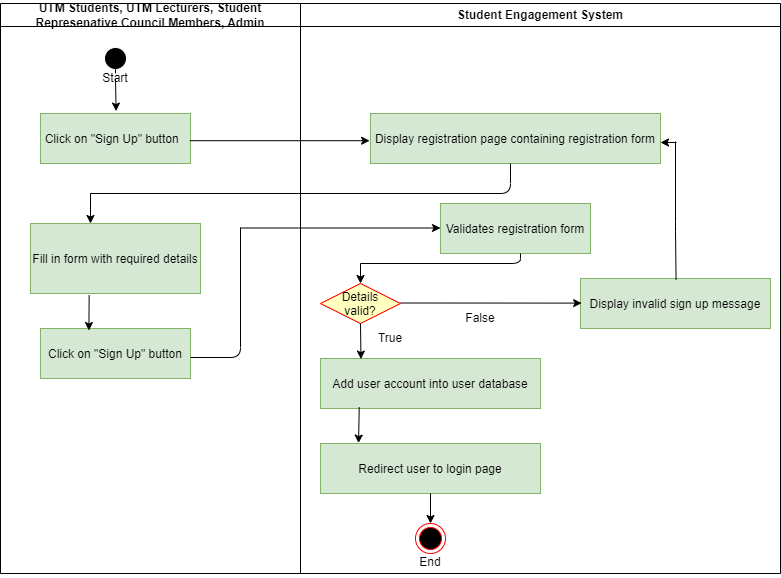

The diagram above was exported from draw.io. Its source (the exported page's mxGraphModel, read from the mxfile embedded in the PNG):
<mxGraphModel dx="1281" dy="-1610" grid="1" gridSize="10" guides="1" tooltips="1" connect="1" arrows="1" fold="1" page="1" pageScale="1" pageWidth="850" pageHeight="1100" background="#FFFFFF" math="0" shadow="0">
  <root>
    <mxCell id="0" />
    <mxCell id="1" parent="0" />
    <mxCell id="nNB8VaZCAKxqaSRQsOHQ-126" value="UTM Students, UTM Lecturers, Student Represenative Council Members, Admin" style="swimlane;whiteSpace=wrap;" vertex="1" parent="1">
      <mxGeometry x="40" y="2370" width="300" height="570" as="geometry" />
    </mxCell>
    <mxCell id="nNB8VaZCAKxqaSRQsOHQ-168" style="edgeStyle=none;html=1;exitX=0.5;exitY=1;exitDx=0;exitDy=0;entryX=0.504;entryY=-0.048;entryDx=0;entryDy=0;entryPerimeter=0;startArrow=none;" edge="1" parent="nNB8VaZCAKxqaSRQsOHQ-126" source="nNB8VaZCAKxqaSRQsOHQ-205" target="nNB8VaZCAKxqaSRQsOHQ-129">
      <mxGeometry relative="1" as="geometry" />
    </mxCell>
    <mxCell id="nNB8VaZCAKxqaSRQsOHQ-127" value="" style="ellipse;shape=startState;fillColor=#000000;strokeColor=#FFFFFF;" vertex="1" parent="nNB8VaZCAKxqaSRQsOHQ-126">
      <mxGeometry x="100" y="40" width="30" height="30" as="geometry" />
    </mxCell>
    <mxCell id="nNB8VaZCAKxqaSRQsOHQ-129" value="Click on &quot;Sign Up&quot; button  " style="fillColor=#d5e8d4;strokeColor=#82b366;" vertex="1" parent="nNB8VaZCAKxqaSRQsOHQ-126">
      <mxGeometry x="40" y="110" width="150" height="50" as="geometry" />
    </mxCell>
    <mxCell id="nNB8VaZCAKxqaSRQsOHQ-130" value="Fill in form with required details" style="fillColor=#d5e8d4;strokeColor=#82b366;" vertex="1" parent="nNB8VaZCAKxqaSRQsOHQ-126">
      <mxGeometry x="30" y="220" width="170" height="70" as="geometry" />
    </mxCell>
    <mxCell id="nNB8VaZCAKxqaSRQsOHQ-132" value="Click on &quot;Sign Up&quot; button" style="fillColor=#d5e8d4;strokeColor=#82b366;" vertex="1" parent="nNB8VaZCAKxqaSRQsOHQ-126">
      <mxGeometry x="40" y="325" width="150" height="50" as="geometry" />
    </mxCell>
    <mxCell id="nNB8VaZCAKxqaSRQsOHQ-206" value="" style="edgeStyle=none;html=1;exitX=0.5;exitY=1;exitDx=0;exitDy=0;entryX=0.504;entryY=-0.048;entryDx=0;entryDy=0;entryPerimeter=0;endArrow=none;" edge="1" parent="nNB8VaZCAKxqaSRQsOHQ-126" source="nNB8VaZCAKxqaSRQsOHQ-127" target="nNB8VaZCAKxqaSRQsOHQ-205">
      <mxGeometry relative="1" as="geometry">
        <mxPoint x="135" y="2440" as="sourcePoint" />
        <mxPoint x="135.5999999999999" y="2477.6" as="targetPoint" />
      </mxGeometry>
    </mxCell>
    <mxCell id="nNB8VaZCAKxqaSRQsOHQ-205" value="Start" style="text;strokeColor=none;align=center;fillColor=none;html=1;verticalAlign=middle;whiteSpace=wrap;rounded=0;" vertex="1" parent="nNB8VaZCAKxqaSRQsOHQ-126">
      <mxGeometry x="85" y="60" width="60" height="30" as="geometry" />
    </mxCell>
    <mxCell id="nNB8VaZCAKxqaSRQsOHQ-135" value="Student Engagement System" style="swimlane;whiteSpace=wrap" vertex="1" parent="1">
      <mxGeometry x="340" y="2370" width="480" height="570" as="geometry" />
    </mxCell>
    <mxCell id="nNB8VaZCAKxqaSRQsOHQ-138" value="Display registration page containing registration form" style="fillColor=#d5e8d4;strokeColor=#82b366;" vertex="1" parent="nNB8VaZCAKxqaSRQsOHQ-135">
      <mxGeometry x="70" y="110" width="290" height="50" as="geometry" />
    </mxCell>
    <mxCell id="nNB8VaZCAKxqaSRQsOHQ-139" value="Validates registration form" style="fillColor=#d5e8d4;strokeColor=#82b366;" vertex="1" parent="nNB8VaZCAKxqaSRQsOHQ-135">
      <mxGeometry x="140" y="200" width="150" height="50" as="geometry" />
    </mxCell>
    <mxCell id="nNB8VaZCAKxqaSRQsOHQ-141" value="Add user account into user database" style="fillColor=#d5e8d4;strokeColor=#82b366;" vertex="1" parent="nNB8VaZCAKxqaSRQsOHQ-135">
      <mxGeometry x="20" y="355" width="220" height="50" as="geometry" />
    </mxCell>
    <mxCell id="nNB8VaZCAKxqaSRQsOHQ-143" value="Details &#10;valid?" style="rhombus;fillColor=#ffffc0;strokeColor=#ff0000;" vertex="1" parent="nNB8VaZCAKxqaSRQsOHQ-135">
      <mxGeometry x="20" y="280" width="80" height="40" as="geometry" />
    </mxCell>
    <mxCell id="nNB8VaZCAKxqaSRQsOHQ-149" value="Display invalid sign up message" style="fillColor=#d5e8d4;strokeColor=#82b366;" vertex="1" parent="nNB8VaZCAKxqaSRQsOHQ-135">
      <mxGeometry x="280" y="275" width="190" height="50" as="geometry" />
    </mxCell>
    <mxCell id="nNB8VaZCAKxqaSRQsOHQ-164" value="Redirect user to login page" style="fillColor=#d5e8d4;strokeColor=#82b366;" vertex="1" parent="nNB8VaZCAKxqaSRQsOHQ-135">
      <mxGeometry x="20" y="440" width="220" height="50" as="geometry" />
    </mxCell>
    <mxCell id="nNB8VaZCAKxqaSRQsOHQ-166" value="" style="ellipse;html=1;shape=endState;fillColor=#000000;strokeColor=#ff0000;" vertex="1" parent="nNB8VaZCAKxqaSRQsOHQ-135">
      <mxGeometry x="115" y="520" width="30" height="30" as="geometry" />
    </mxCell>
    <mxCell id="nNB8VaZCAKxqaSRQsOHQ-173" value="" style="endArrow=none;html=1;" edge="1" parent="nNB8VaZCAKxqaSRQsOHQ-135">
      <mxGeometry width="50" height="50" relative="1" as="geometry">
        <mxPoint x="-210" y="190" as="sourcePoint" />
        <mxPoint x="210" y="160" as="targetPoint" />
        <Array as="points">
          <mxPoint x="210" y="190" />
        </Array>
      </mxGeometry>
    </mxCell>
    <mxCell id="nNB8VaZCAKxqaSRQsOHQ-177" style="edgeStyle=none;html=1;exitX=0.995;exitY=0.544;exitDx=0;exitDy=0;entryX=-0.003;entryY=0.544;entryDx=0;entryDy=0;entryPerimeter=0;exitPerimeter=0;" edge="1" parent="nNB8VaZCAKxqaSRQsOHQ-135">
      <mxGeometry relative="1" as="geometry">
        <mxPoint x="-59.879999999999995" y="224.5" as="sourcePoint" />
        <mxPoint x="140.0000000000001" y="224.5" as="targetPoint" />
      </mxGeometry>
    </mxCell>
    <mxCell id="nNB8VaZCAKxqaSRQsOHQ-178" value="" style="endArrow=none;html=1;" edge="1" parent="nNB8VaZCAKxqaSRQsOHQ-135">
      <mxGeometry width="50" height="50" relative="1" as="geometry">
        <mxPoint x="-110" y="354" as="sourcePoint" />
        <mxPoint x="-60" y="224" as="targetPoint" />
        <Array as="points">
          <mxPoint x="-60" y="354" />
        </Array>
      </mxGeometry>
    </mxCell>
    <mxCell id="nNB8VaZCAKxqaSRQsOHQ-194" style="edgeStyle=none;html=1;entryX=0.504;entryY=-0.048;entryDx=0;entryDy=0;entryPerimeter=0;" edge="1" parent="nNB8VaZCAKxqaSRQsOHQ-135">
      <mxGeometry relative="1" as="geometry">
        <mxPoint x="60" y="260" as="sourcePoint" />
        <mxPoint x="59.999999999999886" y="280" as="targetPoint" />
      </mxGeometry>
    </mxCell>
    <mxCell id="nNB8VaZCAKxqaSRQsOHQ-195" value="" style="endArrow=none;html=1;" edge="1" parent="nNB8VaZCAKxqaSRQsOHQ-135">
      <mxGeometry width="50" height="50" relative="1" as="geometry">
        <mxPoint x="60" y="260" as="sourcePoint" />
        <mxPoint x="220" y="250" as="targetPoint" />
        <Array as="points">
          <mxPoint x="220" y="260" />
        </Array>
      </mxGeometry>
    </mxCell>
    <mxCell id="nNB8VaZCAKxqaSRQsOHQ-196" style="edgeStyle=none;html=1;exitX=0.995;exitY=0.544;exitDx=0;exitDy=0;exitPerimeter=0;entryX=0.006;entryY=0.492;entryDx=0;entryDy=0;entryPerimeter=0;" edge="1" parent="nNB8VaZCAKxqaSRQsOHQ-135" target="nNB8VaZCAKxqaSRQsOHQ-149">
      <mxGeometry relative="1" as="geometry">
        <mxPoint x="100" y="299.5" as="sourcePoint" />
        <mxPoint x="280" y="300" as="targetPoint" />
      </mxGeometry>
    </mxCell>
    <mxCell id="nNB8VaZCAKxqaSRQsOHQ-197" style="edgeStyle=none;html=1;exitX=0.5;exitY=1;exitDx=0;exitDy=0;entryX=0.184;entryY=0.012;entryDx=0;entryDy=0;entryPerimeter=0;" edge="1" parent="nNB8VaZCAKxqaSRQsOHQ-135" source="nNB8VaZCAKxqaSRQsOHQ-143" target="nNB8VaZCAKxqaSRQsOHQ-141">
      <mxGeometry relative="1" as="geometry">
        <mxPoint x="-200" y="300" as="sourcePoint" />
        <mxPoint x="-202" y="480" as="targetPoint" />
      </mxGeometry>
    </mxCell>
    <mxCell id="nNB8VaZCAKxqaSRQsOHQ-198" style="edgeStyle=none;html=1;exitX=0.176;exitY=0.972;exitDx=0;exitDy=0;exitPerimeter=0;entryX=0.173;entryY=-0.008;entryDx=0;entryDy=0;entryPerimeter=0;" edge="1" parent="nNB8VaZCAKxqaSRQsOHQ-135" source="nNB8VaZCAKxqaSRQsOHQ-141" target="nNB8VaZCAKxqaSRQsOHQ-164">
      <mxGeometry relative="1" as="geometry">
        <mxPoint x="70" y="330" as="sourcePoint" />
        <mxPoint x="60" y="440" as="targetPoint" />
      </mxGeometry>
    </mxCell>
    <mxCell id="nNB8VaZCAKxqaSRQsOHQ-199" style="edgeStyle=none;html=1;entryX=0.5;entryY=0;entryDx=0;entryDy=0;" edge="1" parent="nNB8VaZCAKxqaSRQsOHQ-135" target="nNB8VaZCAKxqaSRQsOHQ-166">
      <mxGeometry relative="1" as="geometry">
        <mxPoint x="130" y="490" as="sourcePoint" />
        <mxPoint x="68.05999999999995" y="449.5999999999999" as="targetPoint" />
      </mxGeometry>
    </mxCell>
    <mxCell id="nNB8VaZCAKxqaSRQsOHQ-200" value="" style="endArrow=none;html=1;entryX=0.503;entryY=0.06;entryDx=0;entryDy=0;entryPerimeter=0;" edge="1" parent="nNB8VaZCAKxqaSRQsOHQ-135">
      <mxGeometry width="50" height="50" relative="1" as="geometry">
        <mxPoint x="375" y="138" as="sourcePoint" />
        <mxPoint x="375.56999999999994" y="276" as="targetPoint" />
        <Array as="points">
          <mxPoint x="375" y="228" />
        </Array>
      </mxGeometry>
    </mxCell>
    <mxCell id="nNB8VaZCAKxqaSRQsOHQ-202" value="True" style="text;strokeColor=none;align=center;fillColor=none;html=1;verticalAlign=middle;whiteSpace=wrap;rounded=0;" vertex="1" parent="nNB8VaZCAKxqaSRQsOHQ-135">
      <mxGeometry x="60" y="320" width="60" height="30" as="geometry" />
    </mxCell>
    <mxCell id="nNB8VaZCAKxqaSRQsOHQ-203" value="False" style="text;strokeColor=none;align=center;fillColor=none;html=1;verticalAlign=middle;whiteSpace=wrap;rounded=0;" vertex="1" parent="nNB8VaZCAKxqaSRQsOHQ-135">
      <mxGeometry x="150" y="300" width="60" height="30" as="geometry" />
    </mxCell>
    <mxCell id="nNB8VaZCAKxqaSRQsOHQ-204" value="End" style="text;strokeColor=none;align=center;fillColor=none;html=1;verticalAlign=middle;whiteSpace=wrap;rounded=0;" vertex="1" parent="nNB8VaZCAKxqaSRQsOHQ-135">
      <mxGeometry x="100" y="544" width="60" height="30" as="geometry" />
    </mxCell>
    <mxCell id="nNB8VaZCAKxqaSRQsOHQ-169" style="edgeStyle=none;html=1;exitX=0.995;exitY=0.544;exitDx=0;exitDy=0;entryX=-0.003;entryY=0.544;entryDx=0;entryDy=0;entryPerimeter=0;exitPerimeter=0;" edge="1" parent="1" source="nNB8VaZCAKxqaSRQsOHQ-129" target="nNB8VaZCAKxqaSRQsOHQ-138">
      <mxGeometry relative="1" as="geometry">
        <mxPoint x="145" y="2450" as="sourcePoint" />
        <mxPoint x="145.5999999999999" y="2489.2" as="targetPoint" />
      </mxGeometry>
    </mxCell>
    <mxCell id="nNB8VaZCAKxqaSRQsOHQ-174" style="edgeStyle=none;html=1;" edge="1" parent="1">
      <mxGeometry relative="1" as="geometry">
        <mxPoint x="130" y="2560" as="sourcePoint" />
        <mxPoint x="130" y="2590" as="targetPoint" />
      </mxGeometry>
    </mxCell>
    <mxCell id="nNB8VaZCAKxqaSRQsOHQ-176" style="edgeStyle=none;html=1;entryX=0.316;entryY=0.04;entryDx=0;entryDy=0;entryPerimeter=0;exitX=0.345;exitY=1.022;exitDx=0;exitDy=0;exitPerimeter=0;" edge="1" parent="1" source="nNB8VaZCAKxqaSRQsOHQ-130">
      <mxGeometry relative="1" as="geometry">
        <mxPoint x="128" y="2660" as="sourcePoint" />
        <mxPoint x="128.40000000000032" y="2697" as="targetPoint" />
      </mxGeometry>
    </mxCell>
    <mxCell id="nNB8VaZCAKxqaSRQsOHQ-201" style="edgeStyle=none;html=1;" edge="1" parent="1">
      <mxGeometry relative="1" as="geometry">
        <mxPoint x="716" y="2509" as="sourcePoint" />
        <mxPoint x="700" y="2509" as="targetPoint" />
      </mxGeometry>
    </mxCell>
  </root>
</mxGraphModel>